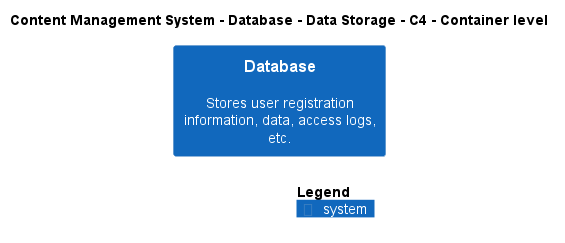

The diagram above was rendered by PlantUML. Its source (embedded in the PNG):
@startuml
!include ..\..\..\..\..\.c4s\C4_Container.puml

AddElementTag("c4interflow:lifecycle:new", $bgColor=green, $fontColor=#ffffff, $borderColor=green, $shadowing="False")
AddElementTag("c4interflow:lifecycle:changed", $bgColor=orange, $fontColor=#ffffff, $borderColor=orange, $shadowing="False")
AddElementTag("c4interflow:lifecycle:removed", $bgColor=red, $fontColor=#ffffff, $borderColor=red, $shadowing="False")

AddRelTag("c4interflow:lifecycle:new", $textColor=green, $lineColor=green)
AddRelTag("c4interflow:lifecycle:changed", $textColor=orange, $lineColor=orange)
AddRelTag("c4interflow:lifecycle:removed", $textColor=red, $lineColor=red)

SHOW_PERSON_PORTRAIT()
LAYOUT_TOP_DOWN()

skinparam linetype polyline

title Content Management System - Database - Data Storage - C4 - Container level

System(ContentManagementSystem.SoftwareSystems.Database, "Database", "Stores user registration information, data, access logs, etc.")



SHOW_LEGEND()
@enduml